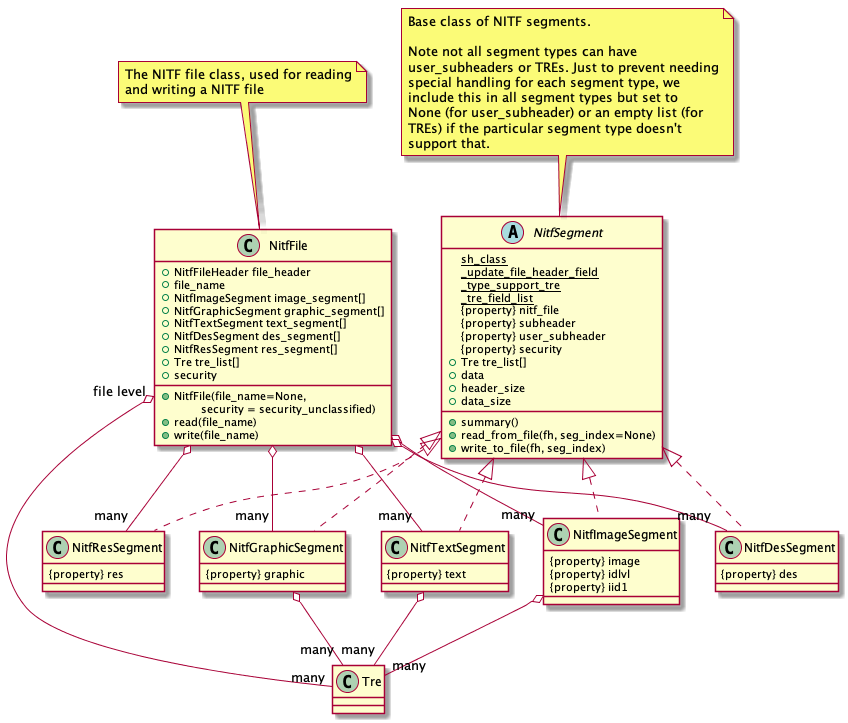

The diagram above was rendered by PlantUML. Its source (embedded in the PNG):
@startuml
class NitfFile {
   +NitfFile(file_name=None,\n         security = security_unclassified)
   +read(file_name)
   +write(file_name)
   +NitfFileHeader file_header
   +file_name
   +NitfImageSegment image_segment[]
   +NitfGraphicSegment graphic_segment[]
   +NitfTextSegment text_segment[]
   +NitfDesSegment des_segment[]
   +NitfResSegment res_segment[]
   +Tre tre_list[]
   +security
}
note top
   The NITF file class, used for reading
   and writing a NITF file
end note

abstract class NitfSegment {
   {static} sh_class
   {static} _update_file_header_field
   {static} _type_support_tre
   {static} _tre_field_list
   {property} nitf_file
   {property} subheader
   {property} user_subheader
   {property} security
   +summary()
   +read_from_file(fh, seg_index=None)
   +write_to_file(fh, seg_index)
   +Tre tre_list[]
   +data
   +header_size
   +data_size
}
note top
   Base class of NITF segments.

   Note not all segment types can have
   user_subheaders or TREs. Just to prevent needing
   special handling for each segment type, we
   include this in all segment types but set to
   None (for user_subheader) or an empty list (for
   TREs) if the particular segment type doesn't
   support that.
end note

class NitfImageSegment {
   {property} image
   {property} idlvl
   {property} iid1
}

class NitfGraphicSegment {
   {property} graphic
}

class NitfTextSegment {
   {property} text
}

class NitfDesSegment {
   {property} des
}

class NitfResSegment {
   {property} res
}

class Tre

NitfSegment <|.. NitfImageSegment
NitfSegment <|.. NitfGraphicSegment
NitfSegment <|.. NitfTextSegment
NitfSegment <|.. NitfDesSegment
NitfSegment <|.. NitfResSegment
NitfFile o-- "many" NitfImageSegment
NitfFile o-- "many" NitfGraphicSegment
NitfFile o-- "many" NitfTextSegment
NitfFile o-- "many" NitfDesSegment
NitfFile o-- "many" NitfResSegment
NitfFile "file level" o-- "many" Tre
NitfImageSegment o-- "many" Tre
NitfTextSegment o-- "many" Tre
NitfGraphicSegment o-- "many" Tre

@enduml